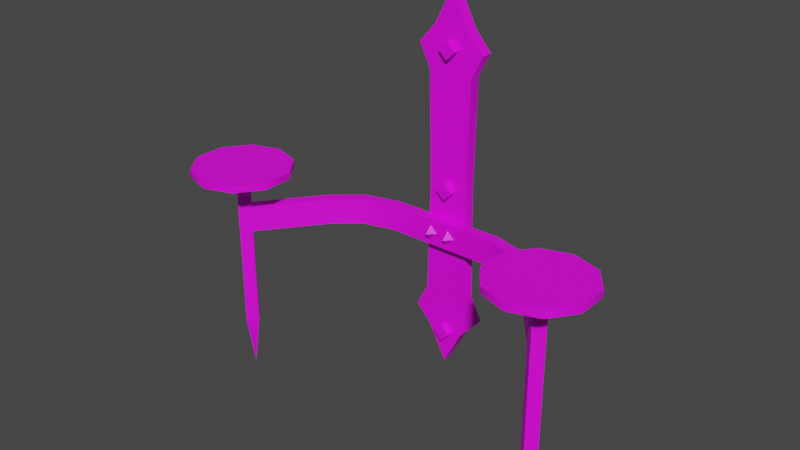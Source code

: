 # Source: prop-candle-sconce-double.blend  (saved by Blender 2.93.20; exported with 4.5.12 LTS)
import bpy
from mathutils import Matrix  # noqa: F401  (used for matrix-valued properties, if any)

bpy.ops.wm.read_factory_settings(use_empty=True)
scene = bpy.context.scene
scene.name = 'Scene'

# ---- collections
col_collection = bpy.data.collections.new('Collection'); scene.collection.children.link(col_collection)

# ---- images (referenced by path relative to the original .blend; pixels are not part of the script)
import os
ASSET_DIR = os.environ.get("B2B_ASSET_DIR", "")  # directory of the original .blend (textures are referenced by path, not embedded)
HERE = os.path.dirname(os.path.abspath(__file__))  # packed textures are extracted next to this script under _unpacked/

def load_image(name, relpath, width, height, colorspace="sRGB"):
    """Load a texture the original file referenced (path relative to the .blend, or extracted next to this script)."""
    p = next((c for c in (os.path.join(HERE, relpath), os.path.join(ASSET_DIR, relpath)) if relpath and os.path.exists(c)), "")
    if p:
        img = bpy.data.images.load(p, check_existing=True)
        img.name = name
    else:  # same state as the original file: an image datablock whose file is absent (Cycles renders it pink)
        img = bpy.data.images.new(name, width, height)
        img.source = "FILE"
        img.filepath = "//" + (relpath or name)
    img.colorspace_settings.name = colorspace
    return img
img_metal_seamless_png = load_image('metal-seamless.png', 'metal-seamless.png', 1024, 1024, 'sRGB')

# ---- materials (node trees are filled in below, after node groups)
mat_candle_sconce = bpy.data.materials.new('Candle Sconce')

# ---- material node trees
mat_candle_sconce.use_nodes = True; mat_candle_sconce.node_tree.nodes.clear()
_N = mat_candle_sconce.node_tree.nodes; _L = mat_candle_sconce.node_tree.links
n0 = _N.new('ShaderNodeBsdfPrincipled'); n0.name = 'Principled BSDF'; n0.location = (10, 300)
n0.distribution = 'GGX'
n0.subsurface_method = 'BURLEY'
n0.inputs[3].default_value = 1.45
n0.inputs[27].default_value = (0.0, 0.0, 0.0, 1.0)
n0.inputs[28].default_value = 1.0
n1 = _N.new('ShaderNodeOutputMaterial'); n1.name = 'Material Output'; n1.location = (300, 300)
n2 = _N.new('ShaderNodeTexImage'); n2.name = 'Image Texture'; n2.location = (-280, 280)
n2.image = img_metal_seamless_png
_L.new(n0.outputs[0], n1.inputs[0])
_L.new(n2.outputs[0], n0.inputs[0])
n1.is_active_output = True

# ---- world
world_world = bpy.data.worlds.new('World'); scene.world = world_world
world_world.use_nodes = True; world_world.node_tree.nodes.clear()
_N = world_world.node_tree.nodes; _L = world_world.node_tree.links
n0 = _N.new('ShaderNodeOutputWorld'); n0.name = 'World Output'; n0.location = (300, 300)
n1 = _N.new('ShaderNodeBackground'); n1.name = 'Background'; n1.location = (10, 300)
n1.inputs[0].default_value = (0.05088, 0.05088, 0.05088, 1.0)
_L.new(n1.outputs[0], n0.inputs[0])
n0.is_active_output = True
world_world.color = (0.05088, 0.05088, 0.05088)
world_world.use_sun_shadow = False
world_world.sun_shadow_jitter_overblur = 0.0

# ---- meshes
me_prop_candle_sconce_double = bpy.data.meshes.new('prop-candle-sconce-double')
me_prop_candle_sconce_double.from_pydata([(-0.04084, -0.2006, 6.982e-09), (0.04084, -0.2006, 6.982e-09), (-0.04084, 0.2006, -6.982e-09), (0.04084, 0.2006, -6.982e-09), (-0.06203, -0.2419, 8.789e-09), (0.06203, -0.2419, 8.789e-09), (-0.06203, 0.2419, -8.789e-09), (0.06203, 0.2419, -8.789e-09), (0.0, -0.3378, 1.298e-08), (0.0, 0.3378, -1.298e-08), (0.03247, -0.2752, 1.025e-08), (-0.03247, -0.2752, 1.025e-08), (-0.03247, 0.2752, -1.025e-08), (0.03247, 0.2752, -1.025e-08), (-0.03616, 0.0, 0.0), (0.03616, 0.0, 0.0), (-0.03616, 8.297e-10, 0.02), (-0.04084, -0.2006, 0.02), (0.04084, -0.2006, 0.02), (0.03616, 8.297e-10, 0.02), (0.04084, 0.2006, 0.02), (-0.04084, 0.2006, 0.02), (-0.06203, -0.2419, 0.02), (0.06203, -0.2419, 0.02), (0.06203, 0.2419, 0.02), (-0.06203, 0.2419, 0.02), (0.0, -0.3378, 0.02), (0.0, 0.3378, 0.02), (-0.03247, 0.2752, 0.02), (0.03247, 0.2752, 0.02), (0.03247, -0.2752, 0.02), (-0.03247, -0.2752, 0.02), (3.406e-09, -0.0158, 0.03275), (-4.41e-09, 0.0158, 0.01813), (-0.0158, -1.402e-09, 0.01813), (-6.822e-11, 0.0158, 0.03275), (-0.0158, 8.658e-10, 0.03275), (0.0158, -2.608e-09, 0.03275), (8.002e-10, -0.0158, 0.01813), (0.0158, -6.612e-09, 0.01813), (3.406e-09, 0.226, 0.03275), (-4.41e-09, 0.2576, 0.01813), (-0.0158, 0.2418, 0.01813), (-6.822e-11, 0.2576, 0.03275), (-0.0158, 0.2418, 0.03275), (0.0158, 0.2418, 0.03275), (8.002e-10, 0.226, 0.01813), (0.0158, 0.2418, 0.01813), (3.406e-09, -0.2905, 0.03275), (-4.41e-09, -0.2588, 0.01813), (-0.0158, -0.2746, 0.01813), (-6.822e-11, -0.2588, 0.03275), (-0.0158, -0.2746, 0.03275), (0.0158, -0.2746, 0.03275), (8.002e-10, -0.2905, 0.01813), (0.0158, -0.2746, 0.01813), (0.3, 0.008214, 0.2159), (0.3, -0.2808, 0.1843), (0.2842, -0.2808, 0.2001), (0.3, 0.008214, 0.1843), (0.2842, 0.008214, 0.2001), (0.3158, 0.008214, 0.2001), (0.3, -0.2808, 0.2159), (0.3158, -0.2808, 0.2001), (0.3, -0.3736, 0.2001), (0.3, 0.02, 0.1118), (0.2482, 0.02, 0.1287), (0.2161, 0.02, 0.1728), (0.2161, 0.02, 0.2272), (0.2482, 0.02, 0.2713), (0.3, 0.02, 0.2882), (0.3518, 0.02, 0.2713), (0.3839, 0.02, 0.2272), (0.3839, 0.02, 0.1728), (0.3518, 0.02, 0.1287), (0.2482, 0.008214, 0.1287), (0.3, 0.008214, 0.1118), (0.2161, 0.008214, 0.1728), (0.2161, 0.008214, 0.2272), (0.2482, 0.008214, 0.2713), (0.3, 0.008214, 0.2882), (0.3518, 0.008214, 0.2713), (0.3839, 0.008214, 0.2272), (0.3839, 0.008214, 0.1728), (0.3518, 0.008214, 0.1287), (-0.3, 0.008214, 0.2159), (-0.3, -0.2808, 0.1843), (-0.3158, -0.2808, 0.2001), (-0.3, 0.008214, 0.1843), (-0.3158, 0.008214, 0.2001), (-0.2842, 0.008214, 0.2001), (-0.3, -0.2808, 0.2159), (-0.2842, -0.2808, 0.2001), (-0.3, -0.3736, 0.2001), (-0.3, 0.02, 0.1118), (-0.3518, 0.02, 0.1287), (-0.3839, 0.02, 0.1728), (-0.3839, 0.02, 0.2272), (-0.3518, 0.02, 0.2713), (-0.3, 0.02, 0.2882), (-0.2482, 0.02, 0.2713), (-0.2161, 0.02, 0.2272), (-0.2161, 0.02, 0.1728), (-0.2482, 0.02, 0.1287), (-0.3518, 0.008214, 0.1287), (-0.3, 0.008214, 0.1118), (-0.3839, 0.008214, 0.1728), (-0.3839, 0.008214, 0.2272), (-0.3518, 0.008214, 0.2713), (-0.3, 0.008214, 0.2882), (-0.2482, 0.008214, 0.2713), (-0.2161, 0.008214, 0.2272), (-0.2161, 0.008214, 0.1728), (-0.2482, 0.008214, 0.1287), (-0.2863, -0.1012, 0.2013), (-0.2863, -0.05495, 0.2013), (0.2863, -0.05495, 0.2013), (0.2863, -0.1012, 0.2013), (-0.3034, -0.05495, 0.1897), (-0.01932, -0.06421, 0.03931), (-0.03281, -0.0777, 0.03931), (0.3034, -0.1012, 0.1897), (-0.3034, -0.1012, 0.1897), (-0.01932, -0.0777, 0.05392), (-0.01932, -0.09118, 0.03931), (-0.005834, -0.0777, 0.03931), (0.3034, -0.05495, 0.1897), (-0.1046, -0.1012, 0.01964), (-0.2164, -0.1012, 0.07843), (-0.1669, -0.1012, 0.03686), (0.2164, -0.1012, 0.07843), (0.1046, -0.1012, 0.01964), (0.1669, -0.1012, 0.03686), (-0.2164, -0.05495, 0.07843), (-0.1046, -0.05495, 0.01964), (-0.1669, -0.05495, 0.03686), (0.1046, -0.05495, 0.01964), (0.2164, -0.05495, 0.07843), (0.1669, -0.05495, 0.03686), (-0.1573, -0.05495, 0.05498), (-0.2012, -0.05495, 0.09219), (-0.2012, -0.1012, 0.09219), (-0.1573, -0.1012, 0.05498), (-0.1018, -0.05495, 0.03993), (-0.1018, -0.1012, 0.03993), (0.1573, -0.1012, 0.05498), (0.2012, -0.1012, 0.09219), (0.2012, -0.05495, 0.09219), (0.1573, -0.05495, 0.05498), (0.1018, -0.1012, 0.03993), (0.1018, -0.05495, 0.03993), (0.01616, -0.06421, 0.03931), (0.002669, -0.0777, 0.03931), (0.01616, -0.0777, 0.05392), (0.01616, -0.09118, 0.03931), (0.02965, -0.0777, 0.03931)], [(15, 14)], [(16, 19, 20, 21), (21, 20, 24, 25), (18, 17, 22, 23), (28, 29, 27), (30, 31, 26), (23, 22, 31, 30), (25, 24, 29, 28), (17, 18, 19, 16), (4, 11, 31, 22), (9, 12, 28, 27), (12, 6, 25, 28), (7, 13, 29, 24), (13, 9, 27, 29), (6, 2, 21, 25), (10, 5, 23, 30), (3, 7, 24, 20), (2, 14, 16, 21), (14, 0, 17, 16), (11, 8, 26, 31), (5, 1, 18, 23), (1, 15, 19, 18), (8, 10, 30, 26), (0, 4, 22, 17), (15, 3, 20, 19), (32, 37, 35, 36), (36, 35, 33, 34), (38, 39, 37, 32), (34, 38, 32, 36), (39, 33, 35, 37), (40, 45, 43, 44), (44, 43, 41, 42), (46, 47, 45, 40), (42, 46, 40, 44), (47, 41, 43, 45), (48, 53, 51, 52), (52, 51, 49, 50), (54, 55, 53, 48), (50, 54, 48, 52), (55, 49, 51, 53), (58, 57, 64), (60, 59, 57, 58), (62, 63, 61, 56), (58, 62, 56, 60), (63, 57, 59, 61), (62, 58, 64), (57, 63, 64), (63, 62, 64), (66, 67, 68, 69, 70, 71, 72, 73, 74, 65), (75, 76, 84, 83, 82, 81, 80, 79, 78, 77), (70, 80, 81, 71), (67, 77, 78, 68), (74, 84, 76, 65), (71, 81, 82, 72), (68, 78, 79, 69), (65, 76, 75, 66), (72, 82, 83, 73), (69, 79, 80, 70), (66, 75, 77, 67), (73, 83, 84, 74), (87, 86, 93), (89, 88, 86, 87), (91, 92, 90, 85), (87, 91, 85, 89), (92, 86, 88, 90), (91, 87, 93), (86, 92, 93), (92, 91, 93), (95, 96, 97, 98, 99, 100, 101, 102, 103, 94), (104, 105, 113, 112, 111, 110, 109, 108, 107, 106), (99, 109, 110, 100), (96, 106, 107, 97), (103, 113, 105, 94), (100, 110, 111, 101), (97, 107, 108, 98), (94, 105, 104, 95), (101, 111, 112, 102), (98, 108, 109, 99), (95, 104, 106, 96), (102, 112, 113, 103), (137, 126, 121, 130), (127, 134, 136, 131), (123, 119, 120), (124, 125, 123), (120, 124, 123), (125, 119, 123), (147, 146, 117, 116), (133, 135, 129, 128), (135, 134, 127, 129), (130, 132, 138, 137), (132, 131, 136, 138), (128, 122, 118, 133), (144, 149, 150, 143), (140, 141, 142, 139), (139, 142, 144, 143), (146, 147, 148, 145), (145, 148, 150, 149), (141, 140, 115, 114), (127, 131, 149, 144), (137, 138, 148, 147), (128, 129, 142, 141), (136, 134, 143, 150), (126, 137, 147, 116), (131, 132, 145, 149), (134, 135, 139, 143), (130, 121, 117, 146), (138, 136, 150, 148), (129, 127, 144, 142), (122, 128, 141, 114), (132, 130, 146, 145), (135, 133, 140, 139), (133, 118, 115, 140), (153, 151, 152), (154, 155, 153), (152, 154, 153), (155, 151, 153)])
me_prop_candle_sconce_double.polygons.foreach_set('use_smooth', [1, 1, 1, 1, 1, 1, 1, 1, 1, 1, 1, 1, 1, 1, 1, 1, 1, 1, 1, 1, 1, 1, 1, 1, 0, 0, 0, 0, 0, 0, 0, 0, 0, 0, 0, 0, 0, 0, 0, 0, 0, 0, 0, 0, 0, 0, 0, 1, 1, 1, 1, 1, 1, 1, 1, 1, 1, 1, 1, 0, 0, 0, 0, 0, 0, 0, 0, 1, 1, 1, 1, 1, 1, 1, 1, 1, 1, 1, 1, 1, 1, 0, 0, 0, 0, 1, 1, 1, 1, 1, 1, 1, 1, 1, 1, 1, 1, 1, 1, 1, 1, 1, 1, 1, 1, 1, 1, 1, 1, 1, 1, 0, 0, 0, 0])
_k = set([(4, 22), (5, 23), (6, 25), (7, 24), (8, 26), (9, 27), (16, 17), (16, 21), (17, 22), (18, 19), (18, 23), (19, 20), (20, 24), (21, 25), (22, 31), (23, 30), (24, 29), (25, 28), (26, 30), (26, 31), (27, 28), (27, 29), (65, 66), (65, 74), (66, 67), (67, 68), (68, 69), (69, 70), (70, 71), (71, 72), (72, 73), (73, 74), (75, 76), (75, 77), (76, 84), (77, 78), (78, 79), (79, 80), (80, 81), (81, 82), (82, 83), (83, 84), (94, 95), (94, 103), (95, 96), (96, 97), (97, 98), (98, 99), (99, 100), (100, 101), (101, 102), (102, 103), (104, 105), (104, 106), (105, 113), (106, 107), (107, 108), (108, 109), (109, 110), (110, 111), (111, 112), (112, 113), (114, 141), (115, 140), (116, 147), (117, 146), (118, 133), (121, 130), (122, 128), (126, 137), (127, 129), (127, 131), (128, 129), (130, 132), (131, 132), (133, 135), (134, 135), (134, 136), (136, 138), (137, 138), (139, 140), (139, 143), (141, 142), (142, 144), (143, 150), (144, 149), (145, 146), (145, 149), (147, 148), (148, 150)])
me_prop_candle_sconce_double.attributes.new('sharp_edge', 'BOOLEAN', 'EDGE').data.foreach_set('value', [ (min(e.vertices), max(e.vertices)) in _k for e in me_prop_candle_sconce_double.edges])
_uv = me_prop_candle_sconce_double.uv_layers.new(name='UVMap')
_uv.uv.foreach_set('vector', [0.4166, 0.6269, 0.3274, 0.6269, 0.3216, 0.3794, 0.4224, 0.3794, 0.4224, 0.3794, 0.3216, 0.3794, 0.2954, 0.3284, 0.4486, 0.3284, 0.3216, 0.8745, 0.4224, 0.8745, 0.4486, 0.9255, 0.2954, 0.9255, 0.4121, 0.2872, 0.3319, 0.2872, 0.372, 0.2101, 0.3319, 0.9666, 0.4121, 0.9666, 0.372, 1.044, 0.2954, 0.9255, 0.4486, 0.9255, 0.4121, 0.9666, 0.3319, 0.9666, 0.4486, 0.3284, 0.2954, 0.3284, 0.3319, 0.2872, 0.4121, 0.2872, 0.4224, 0.8745, 0.3216, 0.8745, 0.3274, 0.6269, 0.4166, 0.6269, 0.9689, 1.398, 0.9689, 1.453, 0.9442, 1.453, 0.9442, 1.398, 0.9689, 0.6462, 0.9689, 0.7331, 0.9442, 0.7331, 0.9442, 0.6462, 0.9689, 0.7331, 0.9689, 0.7881, 0.9442, 0.7881, 0.9442, 0.7331, 0.9438, 1.398, 0.9438, 1.453, 0.9191, 1.453, 0.9191, 1.398, 0.9438, 1.453, 0.9438, 1.54, 0.9191, 1.54, 0.9191, 1.453, 0.9689, 0.7881, 0.9689, 0.8454, 0.9442, 0.8454, 0.9442, 0.7881, 0.9438, 0.7331, 0.9438, 0.7881, 0.9191, 0.7881, 0.9191, 0.7331, 0.9438, 1.341, 0.9438, 1.398, 0.9191, 1.398, 0.9191, 1.341, 0.9689, 0.8454, 0.9689, 1.093, 0.9442, 1.093, 0.9442, 0.8454, 0.9689, 1.093, 0.9689, 1.341, 0.9442, 1.341, 0.9442, 1.093, 0.9689, 1.453, 0.9689, 1.54, 0.9442, 1.54, 0.9442, 1.453, 0.9438, 0.7881, 0.9438, 0.8454, 0.9191, 0.8454, 0.9191, 0.7881, 0.9438, 0.8454, 0.9438, 1.093, 0.9191, 1.093, 0.9191, 0.8454, 0.9438, 0.6462, 0.9438, 0.7331, 0.9191, 0.7331, 0.9191, 0.6462, 0.9689, 1.341, 0.9689, 1.398, 0.9442, 1.398, 0.9442, 1.341, 0.9438, 1.093, 0.9438, 1.341, 0.9191, 1.341, 0.9191, 1.093, 0.7947, 0.3484, 0.7947, 0.376, 0.7671, 0.376, 0.7671, 0.3484, 0.7947, 0.4311, 0.7947, 0.4035, 0.8127, 0.4035, 0.8127, 0.4311, 0.8127, 0.3484, 0.8127, 0.376, 0.7947, 0.376, 0.7947, 0.3484, 0.8127, 0.3208, 0.8127, 0.3484, 0.7947, 0.3484, 0.7947, 0.3208, 0.8127, 0.376, 0.8127, 0.4035, 0.7947, 0.4035, 0.7947, 0.376, 0.7947, 0.2376, 0.7947, 0.2652, 0.7671, 0.2652, 0.7671, 0.2376, 0.7947, 0.3204, 0.7947, 0.2928, 0.8127, 0.2928, 0.8127, 0.3204, 0.8127, 0.2376, 0.8127, 0.2652, 0.7947, 0.2652, 0.7947, 0.2376, 0.8127, 0.2101, 0.8127, 0.2376, 0.7947, 0.2376, 0.7947, 0.2101, 0.8127, 0.2652, 0.8127, 0.2928, 0.7947, 0.2928, 0.7947, 0.2652, 0.7391, 0.5733, 0.7115, 0.5733, 0.7115, 0.5458, 0.7391, 0.5458, 0.6564, 0.5733, 0.6839, 0.5733, 0.6839, 0.5914, 0.6564, 0.5914, 0.7391, 0.5914, 0.7115, 0.5914, 0.7115, 0.5733, 0.7391, 0.5733, 0.7667, 0.5914, 0.7391, 0.5914, 0.7391, 0.5733, 0.7667, 0.5733, 0.7115, 0.5914, 0.6839, 0.5914, 0.6839, 0.5733, 0.7115, 0.5733, 1.026, 1.104, 1.053, 1.105, 1.025, 1.219, 1.026, 0.7491, 1.054, 0.7492, 1.053, 1.105, 1.026, 1.104, 1.11, 1.105, 1.083, 1.104, 1.082, 0.7491, 1.111, 0.7491, 1.026, 1.104, 0.9982, 1.105, 0.9982, 0.7491, 1.026, 0.7491, 1.083, 1.104, 1.055, 1.105, 1.055, 0.7492, 1.082, 0.7491, 0.9982, 1.105, 1.026, 1.104, 1.025, 1.219, 1.055, 1.105, 1.083, 1.104, 1.083, 1.219, 1.083, 1.104, 1.11, 1.105, 1.083, 1.219, 0.656, 0.2853, 0.6164, 0.2309, 0.5525, 0.2101, 0.4885, 0.2309, 0.449, 0.2853, 0.449, 0.3525, 0.4885, 0.4069, 0.5525, 0.4277, 0.6164, 0.4069, 0.656, 0.3525, 0.656, 0.5033, 0.6164, 0.4489, 0.5525, 0.4281, 0.4885, 0.4489, 0.449, 0.5033, 0.449, 0.5706, 0.4885, 0.625, 0.5525, 0.6458, 0.6164, 0.625, 0.656, 0.5706, 0.9839, 0.7807, 0.9693, 0.7807, 0.9693, 0.8479, 0.9839, 0.8479, 0.9839, 1.251, 0.9693, 1.251, 0.9693, 1.319, 0.9839, 1.319, 0.9839, 1.05, 0.9693, 1.05, 0.9693, 1.117, 0.9839, 1.117, 0.9839, 0.8479, 0.9693, 0.8479, 0.9693, 0.9152, 0.9839, 0.9152, 0.9839, 0.6462, 0.9693, 0.6462, 0.9693, 0.7134, 0.9839, 0.7134, 0.9839, 1.117, 0.9693, 1.117, 0.9693, 1.184, 0.9839, 1.184, 0.9839, 0.9152, 0.9693, 0.9152, 0.9693, 0.9825, 0.9839, 0.9825, 0.9839, 0.7134, 0.9693, 0.7134, 0.9693, 0.7807, 0.9839, 0.7807, 0.9839, 1.184, 0.9693, 1.184, 0.9693, 1.251, 0.9839, 1.251, 0.9839, 0.9825, 0.9693, 0.9825, 0.9693, 1.05, 0.9839, 1.05, 0.7815, 0.791, 0.8088, 0.7928, 0.7812, 0.9064, 0.7816, 0.4366, 0.8101, 0.4367, 0.8088, 0.7928, 0.7815, 0.791, 0.866, 0.7927, 0.8386, 0.791, 0.838, 0.4366, 0.8666, 0.4366, 0.7815, 0.791, 0.754, 0.7926, 0.754, 0.4366, 0.7816, 0.4366, 0.8386, 0.791, 0.8111, 0.7927, 0.8105, 0.4367, 0.838, 0.4366, 0.754, 0.7926, 0.7815, 0.791, 0.7812, 0.9064, 0.8111, 0.7927, 0.8386, 0.791, 0.8385, 0.9064, 0.8386, 0.791, 0.866, 0.7927, 0.8385, 0.9064, 0.215, 0.02198, 0.1754, -0.03243, 0.1115, -0.05322, 0.04749, -0.03243, 0.007961, 0.02198, 0.007961, 0.08923, 0.04749, 0.1436, 0.1115, 0.1644, 0.1754, 0.1436, 0.215, 0.08923, 0.215, 0.24, 0.1754, 0.1856, 0.1115, 0.1648, 0.04749, 0.1856, 0.007961, 0.24, 0.007961, 0.3073, 0.04749, 0.3617, 0.1115, 0.3825, 0.1754, 0.3617, 0.215, 0.3073, 0.5429, 0.5174, 0.5283, 0.5174, 0.5283, 0.5847, 0.5429, 0.5847, 0.5429, 0.9882, 0.5283, 0.9882, 0.5283, 1.055, 0.5429, 1.055, 0.5429, 0.7864, 0.5283, 0.7864, 0.5283, 0.8537, 0.5429, 0.8537, 0.5429, 0.5847, 0.5283, 0.5847, 0.5283, 0.6519, 0.5429, 0.6519, 0.5429, 0.3829, 0.5283, 0.3829, 0.5283, 0.4501, 0.5429, 0.4501, 0.5429, 0.8537, 0.5283, 0.8537, 0.5283, 0.9209, 0.5429, 0.9209, 0.5429, 0.6519, 0.5283, 0.6519, 0.5283, 0.7192, 0.5429, 0.7192, 0.5429, 0.4501, 0.5283, 0.4501, 0.5283, 0.5174, 0.5429, 0.5174, 0.5429, 0.9209, 0.5283, 0.9209, 0.5283, 0.9882, 0.5429, 0.9882, 0.5429, 0.7192, 0.5283, 0.7192, 0.5283, 0.7864, 0.5429, 0.7864, 0.2861, 0.3209, 0.2861, 0.1525, 0.3412, 0.1525, 0.3412, 0.3209, 0.3412, 0.7243, 0.2861, 0.7243, 0.2861, 0.475, 0.3412, 0.475, 0.267, 0.8157, 0.234, 0.7642, 0.2925, 0.7601, 0.234, 0.8672, 0.2058, 0.8157, 0.267, 0.8157, 0.2925, 0.8714, 0.234, 0.8672, 0.267, 0.8157, 0.2058, 0.8157, 0.234, 0.7642, 0.267, 0.8157, 0.3965, 0.3175, 0.3414, 0.3175, 0.3415, 0.1525, 0.3965, 0.1525, 0.2861, 0.8783, 0.2861, 0.8013, 0.3412, 0.8013, 0.3412, 0.8783, 0.2861, 0.8013, 0.2861, 0.7243, 0.3412, 0.7243, 0.3412, 0.8013, 0.3412, 0.3209, 0.3412, 0.3979, 0.2861, 0.3979, 0.2861, 0.3209, 0.3412, 0.3979, 0.3412, 0.475, 0.2861, 0.475, 0.2861, 0.3979, 0.3412, 0.8783, 0.3412, 1.047, 0.2861, 1.047, 0.2861, 0.8783, 0.3414, 0.6973, 0.3414, 0.4546, 0.3965, 0.4546, 0.3965, 0.6973, 0.3965, 0.8344, 0.3415, 0.8344, 0.3415, 0.7659, 0.3965, 0.7659, 0.3965, 0.7659, 0.3415, 0.7659, 0.3414, 0.6973, 0.3965, 0.6973, 0.3414, 0.3175, 0.3965, 0.3175, 0.3965, 0.386, 0.3414, 0.386, 0.3414, 0.386, 0.3965, 0.386, 0.3965, 0.4546, 0.3414, 0.4546, 0.3415, 0.8344, 0.3965, 0.8344, 0.3965, 0.9994, 0.3415, 0.9994, -0.1475, 0.6388, -0.1475, 0.3895, -0.1233, 0.3927, -0.1233, 0.6355, 0.1394, 0.772, 0.08986, 0.713, 0.1115, 0.7017, 0.1558, 0.7539, -0.07738, 0.772, -0.1269, 0.713, -0.1053, 0.7017, -0.06097, 0.7539, 0.06933, 0.6388, 0.06933, 0.3895, 0.09352, 0.3927, 0.09352, 0.6355, 0.272, 0.8757, 0.1394, 0.772, 0.1558, 0.7539, 0.2859, 0.8554, -0.1475, 0.3895, -0.1269, 0.3152, -0.1053, 0.3266, -0.1233, 0.3927, 0.06933, 0.3895, 0.08986, 0.3152, 0.1115, 0.3266, 0.09352, 0.3927, -0.07738, 0.2562, 0.05526, 0.1525, 0.06909, 0.1728, -0.06097, 0.2743, 0.08986, 0.713, 0.06933, 0.6388, 0.09352, 0.6355, 0.1115, 0.7017, -0.1269, 0.713, -0.1475, 0.6388, -0.1233, 0.6355, -0.1053, 0.7017, 0.05526, 0.8757, -0.07738, 0.772, -0.06097, 0.7539, 0.06909, 0.8554, -0.1269, 0.3152, -0.07738, 0.2562, -0.06097, 0.2743, -0.1053, 0.3266, 0.08986, 0.3152, 0.1394, 0.2562, 0.1558, 0.2743, 0.1115, 0.3266, 0.1394, 0.2562, 0.272, 0.1525, 0.2859, 0.1728, 0.1558, 0.2743, 0.1803, 0.8157, 0.1472, 0.7642, 0.2058, 0.7601, 0.1472, 0.8672, 0.1191, 0.8157, 0.1803, 0.8157, 0.2058, 0.8714, 0.1472, 0.8672, 0.1803, 0.8157, 0.1191, 0.8157, 0.1472, 0.7642, 0.1803, 0.8157])
me_prop_candle_sconce_double.materials.append(mat_candle_sconce)
me_prop_candle_sconce_double.use_remesh_fix_poles = True
me_prop_candle_sconce_double.use_remesh_preserve_attributes = False
me_prop_candle_sconce_double.update()

# ---- objects
ob_prop_candle_sconce_double = bpy.data.objects.new('prop-candle-sconce-double', me_prop_candle_sconce_double)

# ---- transforms, parenting, visibility, modifiers, constraints
ob_prop_candle_sconce_double.location = (0.0, 0.0, 0.0)
ob_prop_candle_sconce_double.rotation_euler = (1.571, -0.0, 0.0)
_m = ob_prop_candle_sconce_double.modifiers.new('EdgeSplit', 'EDGE_SPLIT')
_m.use_edge_angle = False

# ---- collection membership
col_collection.objects.link(ob_prop_candle_sconce_double)

# ---- scene / render settings (as saved in the file)
scene.frame_start = 1; scene.frame_end = 250; scene.frame_set(1)
scene.render.engine = 'CYCLES'
scene.cycles.use_denoising = False
scene.cycles.samples = 128
scene.cycles.sampling_pattern = 'TABULATED_SOBOL'
scene.cycles.use_adaptive_sampling = False
scene.cycles.use_light_tree = False
scene.view_settings.view_transform = 'Filmic'
bpy.context.view_layer.update()

# ---- added for rendering (the .blend has no active camera and no usable light): camera, sun
cam_auto = bpy.data.cameras.new('AutoCamera')
cam_auto.lens = 50.0
cam_auto.sensor_width = 36.0
cam_auto.clip_end = 1000.0
ob_auto_camera = bpy.data.objects.new('AutoCamera', cam_auto)
scene.collection.objects.link(ob_auto_camera)
ob_auto_camera.location = (1.00437, -1.34933, 0.78559)
ob_auto_camera.rotation_euler = (1.09748, -7.21219e-08, 0.694738)
scene.camera = ob_auto_camera
light_auto_sun = bpy.data.lights.new('AutoSun', 'SUN')
light_auto_sun.energy = 3.0
light_auto_sun.angle = 0.0523599
ob_auto_sun = bpy.data.objects.new('AutoSun', light_auto_sun)
scene.collection.objects.link(ob_auto_sun)
ob_auto_sun.rotation_euler = (0.872665, 0.174533, 0.523599)
bpy.context.view_layer.update()
